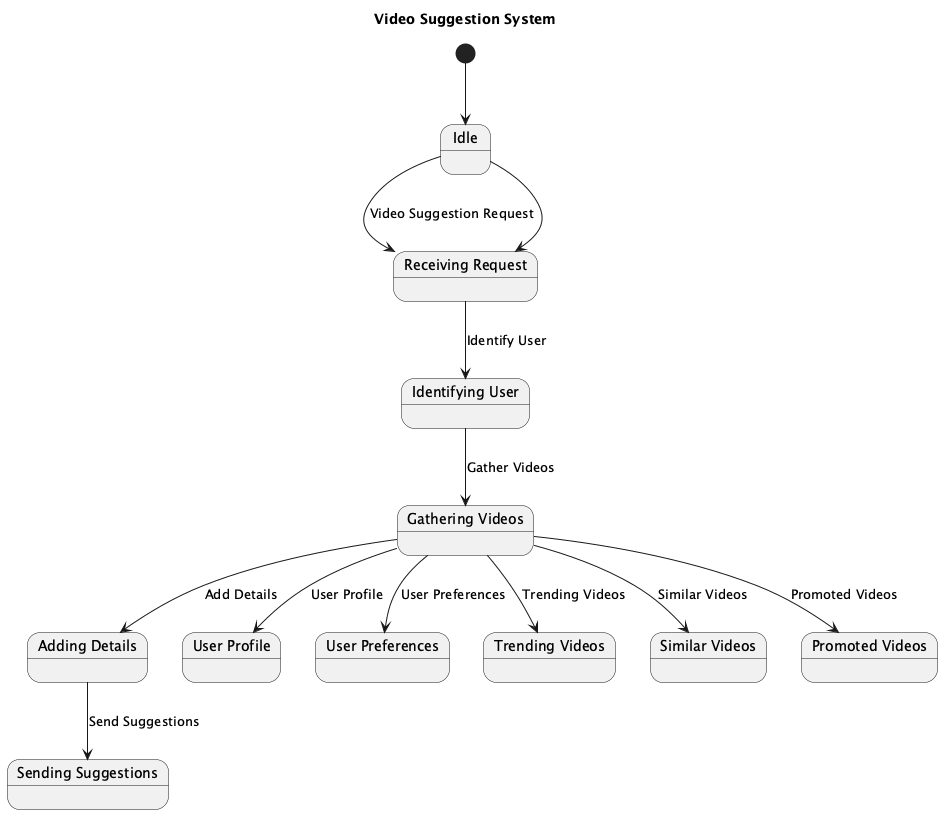

The diagram above was rendered by PlantUML. Its source (embedded in the PNG):
@startuml
title Video Suggestion System

state "Idle" as Idle
state "Receiving Request" as ReceivingRequest
state "Identifying User" as IdentifyingUser
state "Gathering Videos" as GatheringVideos
state "Adding Details" as AddingDetails
state "Sending Suggestions" as SendingSuggestions
state "User Profile" as UserProfile
state "User Preferences" as UserPreferences
state "Trending Videos" as TrendingVideos
state "Similar Videos" as SimilarVideos
state "Promoted Videos" as PromotedVideos

Idle --> ReceivingRequest : Video Suggestion Request

ReceivingRequest --> IdentifyingUser : Identify User

IdentifyingUser --> GatheringVideos : Gather Videos
GatheringVideos --> UserProfile : User Profile
GatheringVideos --> UserPreferences : User Preferences
GatheringVideos --> TrendingVideos : Trending Videos
GatheringVideos --> SimilarVideos : Similar Videos
GatheringVideos --> PromotedVideos : Promoted Videos

GatheringVideos --> AddingDetails : Add Details

AddingDetails --> SendingSuggestions : Send Suggestions

[*] --> Idle
Idle --> ReceivingRequest

@enduml